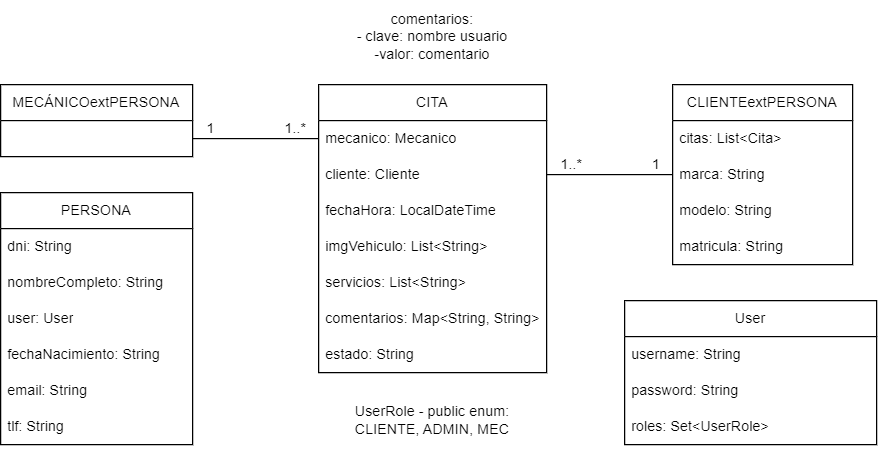

The diagram above was exported from draw.io. Its source (the exported page's mxGraphModel, read from the mxfile embedded in the PNG):
<mxGraphModel dx="1434" dy="756" grid="1" gridSize="10" guides="1" tooltips="1" connect="1" arrows="1" fold="1" page="1" pageScale="1" pageWidth="827" pageHeight="1169" math="0" shadow="0">
  <root>
    <mxCell id="0" />
    <mxCell id="1" parent="0" />
    <mxCell id="NmLjBCF2BtD-vYW53nOs-1" value="MECÁNICOextPERSONA" style="swimlane;fontStyle=0;childLayout=stackLayout;horizontal=1;startSize=30;horizontalStack=0;resizeParent=1;resizeParentMax=0;resizeLast=0;collapsible=1;marginBottom=0;whiteSpace=wrap;html=1;" parent="1" vertex="1">
      <mxGeometry x="30" y="120" width="160" height="60" as="geometry" />
    </mxCell>
    <mxCell id="NmLjBCF2BtD-vYW53nOs-9" value="CITA" style="swimlane;fontStyle=0;childLayout=stackLayout;horizontal=1;startSize=30;horizontalStack=0;resizeParent=1;resizeParentMax=0;resizeLast=0;collapsible=1;marginBottom=0;whiteSpace=wrap;html=1;" parent="1" vertex="1">
      <mxGeometry x="295" y="120" width="190" height="240" as="geometry" />
    </mxCell>
    <mxCell id="NmLjBCF2BtD-vYW53nOs-10" value="mecanico: Mecanico" style="text;strokeColor=none;fillColor=none;align=left;verticalAlign=middle;spacingLeft=4;spacingRight=4;overflow=hidden;points=[[0,0.5],[1,0.5]];portConstraint=eastwest;rotatable=0;whiteSpace=wrap;html=1;" parent="NmLjBCF2BtD-vYW53nOs-9" vertex="1">
      <mxGeometry y="30" width="190" height="30" as="geometry" />
    </mxCell>
    <mxCell id="NmLjBCF2BtD-vYW53nOs-11" value="cliente: Cliente" style="text;strokeColor=none;fillColor=none;align=left;verticalAlign=middle;spacingLeft=4;spacingRight=4;overflow=hidden;points=[[0,0.5],[1,0.5]];portConstraint=eastwest;rotatable=0;whiteSpace=wrap;html=1;" parent="NmLjBCF2BtD-vYW53nOs-9" vertex="1">
      <mxGeometry y="60" width="190" height="30" as="geometry" />
    </mxCell>
    <mxCell id="NmLjBCF2BtD-vYW53nOs-12" value="fechaHora: LocalDateTime" style="text;strokeColor=none;fillColor=none;align=left;verticalAlign=middle;spacingLeft=4;spacingRight=4;overflow=hidden;points=[[0,0.5],[1,0.5]];portConstraint=eastwest;rotatable=0;whiteSpace=wrap;html=1;" parent="NmLjBCF2BtD-vYW53nOs-9" vertex="1">
      <mxGeometry y="90" width="190" height="30" as="geometry" />
    </mxCell>
    <mxCell id="NmLjBCF2BtD-vYW53nOs-13" value="imgVehiculo: List&amp;lt;String&amp;gt;" style="text;strokeColor=none;fillColor=none;align=left;verticalAlign=middle;spacingLeft=4;spacingRight=4;overflow=hidden;points=[[0,0.5],[1,0.5]];portConstraint=eastwest;rotatable=0;whiteSpace=wrap;html=1;" parent="NmLjBCF2BtD-vYW53nOs-9" vertex="1">
      <mxGeometry y="120" width="190" height="30" as="geometry" />
    </mxCell>
    <mxCell id="NmLjBCF2BtD-vYW53nOs-15" value="servicios: List&amp;lt;String&amp;gt;" style="text;strokeColor=none;fillColor=none;align=left;verticalAlign=middle;spacingLeft=4;spacingRight=4;overflow=hidden;points=[[0,0.5],[1,0.5]];portConstraint=eastwest;rotatable=0;whiteSpace=wrap;html=1;" parent="NmLjBCF2BtD-vYW53nOs-9" vertex="1">
      <mxGeometry y="150" width="190" height="30" as="geometry" />
    </mxCell>
    <mxCell id="NmLjBCF2BtD-vYW53nOs-42" value="comentarios: Map&amp;lt;String, String&amp;gt;" style="text;strokeColor=none;fillColor=none;align=left;verticalAlign=middle;spacingLeft=4;spacingRight=4;overflow=hidden;points=[[0,0.5],[1,0.5]];portConstraint=eastwest;rotatable=0;whiteSpace=wrap;html=1;" parent="NmLjBCF2BtD-vYW53nOs-9" vertex="1">
      <mxGeometry y="180" width="190" height="30" as="geometry" />
    </mxCell>
    <mxCell id="uPhhhP_9xO2Fcjjc44AE-10" value="estado: String" style="text;strokeColor=none;fillColor=none;align=left;verticalAlign=middle;spacingLeft=4;spacingRight=4;overflow=hidden;points=[[0,0.5],[1,0.5]];portConstraint=eastwest;rotatable=0;whiteSpace=wrap;html=1;" vertex="1" parent="NmLjBCF2BtD-vYW53nOs-9">
      <mxGeometry y="210" width="190" height="30" as="geometry" />
    </mxCell>
    <mxCell id="NmLjBCF2BtD-vYW53nOs-22" value="CLIENTEextPERSONA" style="swimlane;fontStyle=0;childLayout=stackLayout;horizontal=1;startSize=30;horizontalStack=0;resizeParent=1;resizeParentMax=0;resizeLast=0;collapsible=1;marginBottom=0;whiteSpace=wrap;html=1;" parent="1" vertex="1">
      <mxGeometry x="590" y="120" width="150" height="150" as="geometry" />
    </mxCell>
    <mxCell id="NmLjBCF2BtD-vYW53nOs-30" value="citas: List&amp;lt;Cita&amp;gt;" style="text;strokeColor=none;fillColor=none;align=left;verticalAlign=middle;spacingLeft=4;spacingRight=4;overflow=hidden;points=[[0,0.5],[1,0.5]];portConstraint=eastwest;rotatable=0;whiteSpace=wrap;html=1;" parent="NmLjBCF2BtD-vYW53nOs-22" vertex="1">
      <mxGeometry y="30" width="150" height="30" as="geometry" />
    </mxCell>
    <mxCell id="NmLjBCF2BtD-vYW53nOs-31" value="marca: String" style="text;strokeColor=none;fillColor=none;align=left;verticalAlign=middle;spacingLeft=4;spacingRight=4;overflow=hidden;points=[[0,0.5],[1,0.5]];portConstraint=eastwest;rotatable=0;whiteSpace=wrap;html=1;" parent="NmLjBCF2BtD-vYW53nOs-22" vertex="1">
      <mxGeometry y="60" width="150" height="30" as="geometry" />
    </mxCell>
    <mxCell id="NmLjBCF2BtD-vYW53nOs-32" value="modelo: String" style="text;strokeColor=none;fillColor=none;align=left;verticalAlign=middle;spacingLeft=4;spacingRight=4;overflow=hidden;points=[[0,0.5],[1,0.5]];portConstraint=eastwest;rotatable=0;whiteSpace=wrap;html=1;" parent="NmLjBCF2BtD-vYW53nOs-22" vertex="1">
      <mxGeometry y="90" width="150" height="30" as="geometry" />
    </mxCell>
    <mxCell id="NmLjBCF2BtD-vYW53nOs-33" value="matricula: String" style="text;strokeColor=none;fillColor=none;align=left;verticalAlign=middle;spacingLeft=4;spacingRight=4;overflow=hidden;points=[[0,0.5],[1,0.5]];portConstraint=eastwest;rotatable=0;whiteSpace=wrap;html=1;" parent="NmLjBCF2BtD-vYW53nOs-22" vertex="1">
      <mxGeometry y="120" width="150" height="30" as="geometry" />
    </mxCell>
    <mxCell id="NmLjBCF2BtD-vYW53nOs-35" value="" style="endArrow=none;html=1;rounded=0;" parent="1" target="NmLjBCF2BtD-vYW53nOs-10" edge="1">
      <mxGeometry relative="1" as="geometry">
        <mxPoint x="190" y="165" as="sourcePoint" />
        <mxPoint x="330" y="340" as="targetPoint" />
      </mxGeometry>
    </mxCell>
    <mxCell id="NmLjBCF2BtD-vYW53nOs-36" value="1" style="resizable=0;html=1;align=left;verticalAlign=bottom;" parent="NmLjBCF2BtD-vYW53nOs-35" connectable="0" vertex="1">
      <mxGeometry x="-1" relative="1" as="geometry">
        <mxPoint x="10" as="offset" />
      </mxGeometry>
    </mxCell>
    <mxCell id="NmLjBCF2BtD-vYW53nOs-37" value="1..*" style="resizable=0;html=1;align=right;verticalAlign=bottom;" parent="NmLjBCF2BtD-vYW53nOs-35" connectable="0" vertex="1">
      <mxGeometry x="1" relative="1" as="geometry">
        <mxPoint x="-10" as="offset" />
      </mxGeometry>
    </mxCell>
    <mxCell id="NmLjBCF2BtD-vYW53nOs-38" value="" style="endArrow=none;html=1;rounded=0;exitX=1;exitY=0.5;exitDx=0;exitDy=0;entryX=0;entryY=0.5;entryDx=0;entryDy=0;" parent="1" source="NmLjBCF2BtD-vYW53nOs-11" target="NmLjBCF2BtD-vYW53nOs-31" edge="1">
      <mxGeometry relative="1" as="geometry">
        <mxPoint x="470" y="200" as="sourcePoint" />
        <mxPoint x="590" y="165" as="targetPoint" />
      </mxGeometry>
    </mxCell>
    <mxCell id="NmLjBCF2BtD-vYW53nOs-39" value="1..*" style="resizable=0;html=1;align=left;verticalAlign=bottom;" parent="NmLjBCF2BtD-vYW53nOs-38" connectable="0" vertex="1">
      <mxGeometry x="-1" relative="1" as="geometry">
        <mxPoint x="10" as="offset" />
      </mxGeometry>
    </mxCell>
    <mxCell id="NmLjBCF2BtD-vYW53nOs-40" value="1" style="resizable=0;html=1;align=right;verticalAlign=bottom;" parent="NmLjBCF2BtD-vYW53nOs-38" connectable="0" vertex="1">
      <mxGeometry x="1" relative="1" as="geometry">
        <mxPoint x="-10" as="offset" />
      </mxGeometry>
    </mxCell>
    <mxCell id="uPhhhP_9xO2Fcjjc44AE-1" value="User" style="swimlane;fontStyle=0;childLayout=stackLayout;horizontal=1;startSize=30;horizontalStack=0;resizeParent=1;resizeParentMax=0;resizeLast=0;collapsible=1;marginBottom=0;whiteSpace=wrap;html=1;" vertex="1" parent="1">
      <mxGeometry x="550" y="300" width="210" height="120" as="geometry" />
    </mxCell>
    <mxCell id="uPhhhP_9xO2Fcjjc44AE-2" value="username: String" style="text;strokeColor=none;fillColor=none;align=left;verticalAlign=middle;spacingLeft=4;spacingRight=4;overflow=hidden;points=[[0,0.5],[1,0.5]];portConstraint=eastwest;rotatable=0;whiteSpace=wrap;html=1;" vertex="1" parent="uPhhhP_9xO2Fcjjc44AE-1">
      <mxGeometry y="30" width="210" height="30" as="geometry" />
    </mxCell>
    <mxCell id="uPhhhP_9xO2Fcjjc44AE-3" value="password: String" style="text;strokeColor=none;fillColor=none;align=left;verticalAlign=middle;spacingLeft=4;spacingRight=4;overflow=hidden;points=[[0,0.5],[1,0.5]];portConstraint=eastwest;rotatable=0;whiteSpace=wrap;html=1;" vertex="1" parent="uPhhhP_9xO2Fcjjc44AE-1">
      <mxGeometry y="60" width="210" height="30" as="geometry" />
    </mxCell>
    <mxCell id="uPhhhP_9xO2Fcjjc44AE-4" value="roles: Set&amp;lt;UserRole&amp;gt;" style="text;strokeColor=none;fillColor=none;align=left;verticalAlign=middle;spacingLeft=4;spacingRight=4;overflow=hidden;points=[[0,0.5],[1,0.5]];portConstraint=eastwest;rotatable=0;whiteSpace=wrap;html=1;" vertex="1" parent="uPhhhP_9xO2Fcjjc44AE-1">
      <mxGeometry y="90" width="210" height="30" as="geometry" />
    </mxCell>
    <mxCell id="uPhhhP_9xO2Fcjjc44AE-8" value="comentarios:&lt;br&gt;- clave: nombre usuario&lt;br&gt;-valor: comentario" style="text;html=1;strokeColor=none;fillColor=none;align=center;verticalAlign=middle;whiteSpace=wrap;rounded=0;" vertex="1" parent="1">
      <mxGeometry x="300" y="50" width="180" height="60" as="geometry" />
    </mxCell>
    <mxCell id="uPhhhP_9xO2Fcjjc44AE-9" value="UserRole -&amp;nbsp;public enum: CLIENTE, ADMIN, MEC" style="text;html=1;strokeColor=none;fillColor=none;align=center;verticalAlign=middle;whiteSpace=wrap;rounded=0;" vertex="1" parent="1">
      <mxGeometry x="320" y="370" width="140" height="60" as="geometry" />
    </mxCell>
    <mxCell id="uPhhhP_9xO2Fcjjc44AE-15" value="PERSONA" style="swimlane;fontStyle=0;childLayout=stackLayout;horizontal=1;startSize=30;horizontalStack=0;resizeParent=1;resizeParentMax=0;resizeLast=0;collapsible=1;marginBottom=0;whiteSpace=wrap;html=1;" vertex="1" parent="1">
      <mxGeometry x="30" y="210" width="160" height="210" as="geometry" />
    </mxCell>
    <mxCell id="uPhhhP_9xO2Fcjjc44AE-16" value="dni: String" style="text;strokeColor=none;fillColor=none;align=left;verticalAlign=middle;spacingLeft=4;spacingRight=4;overflow=hidden;points=[[0,0.5],[1,0.5]];portConstraint=eastwest;rotatable=0;whiteSpace=wrap;html=1;" vertex="1" parent="uPhhhP_9xO2Fcjjc44AE-15">
      <mxGeometry y="30" width="160" height="30" as="geometry" />
    </mxCell>
    <mxCell id="uPhhhP_9xO2Fcjjc44AE-17" value="nombreCompleto: String" style="text;strokeColor=none;fillColor=none;align=left;verticalAlign=middle;spacingLeft=4;spacingRight=4;overflow=hidden;points=[[0,0.5],[1,0.5]];portConstraint=eastwest;rotatable=0;whiteSpace=wrap;html=1;" vertex="1" parent="uPhhhP_9xO2Fcjjc44AE-15">
      <mxGeometry y="60" width="160" height="30" as="geometry" />
    </mxCell>
    <mxCell id="uPhhhP_9xO2Fcjjc44AE-18" value="user: User" style="text;strokeColor=none;fillColor=none;align=left;verticalAlign=middle;spacingLeft=4;spacingRight=4;overflow=hidden;points=[[0,0.5],[1,0.5]];portConstraint=eastwest;rotatable=0;whiteSpace=wrap;html=1;" vertex="1" parent="uPhhhP_9xO2Fcjjc44AE-15">
      <mxGeometry y="90" width="160" height="30" as="geometry" />
    </mxCell>
    <mxCell id="uPhhhP_9xO2Fcjjc44AE-19" value="fechaNacimiento: String" style="text;strokeColor=none;fillColor=none;align=left;verticalAlign=middle;spacingLeft=4;spacingRight=4;overflow=hidden;points=[[0,0.5],[1,0.5]];portConstraint=eastwest;rotatable=0;whiteSpace=wrap;html=1;" vertex="1" parent="uPhhhP_9xO2Fcjjc44AE-15">
      <mxGeometry y="120" width="160" height="30" as="geometry" />
    </mxCell>
    <mxCell id="uPhhhP_9xO2Fcjjc44AE-20" value="email: String" style="text;strokeColor=none;fillColor=none;align=left;verticalAlign=middle;spacingLeft=4;spacingRight=4;overflow=hidden;points=[[0,0.5],[1,0.5]];portConstraint=eastwest;rotatable=0;whiteSpace=wrap;html=1;" vertex="1" parent="uPhhhP_9xO2Fcjjc44AE-15">
      <mxGeometry y="150" width="160" height="30" as="geometry" />
    </mxCell>
    <mxCell id="uPhhhP_9xO2Fcjjc44AE-21" value="tlf: String" style="text;strokeColor=none;fillColor=none;align=left;verticalAlign=middle;spacingLeft=4;spacingRight=4;overflow=hidden;points=[[0,0.5],[1,0.5]];portConstraint=eastwest;rotatable=0;whiteSpace=wrap;html=1;" vertex="1" parent="uPhhhP_9xO2Fcjjc44AE-15">
      <mxGeometry y="180" width="160" height="30" as="geometry" />
    </mxCell>
  </root>
</mxGraphModel>